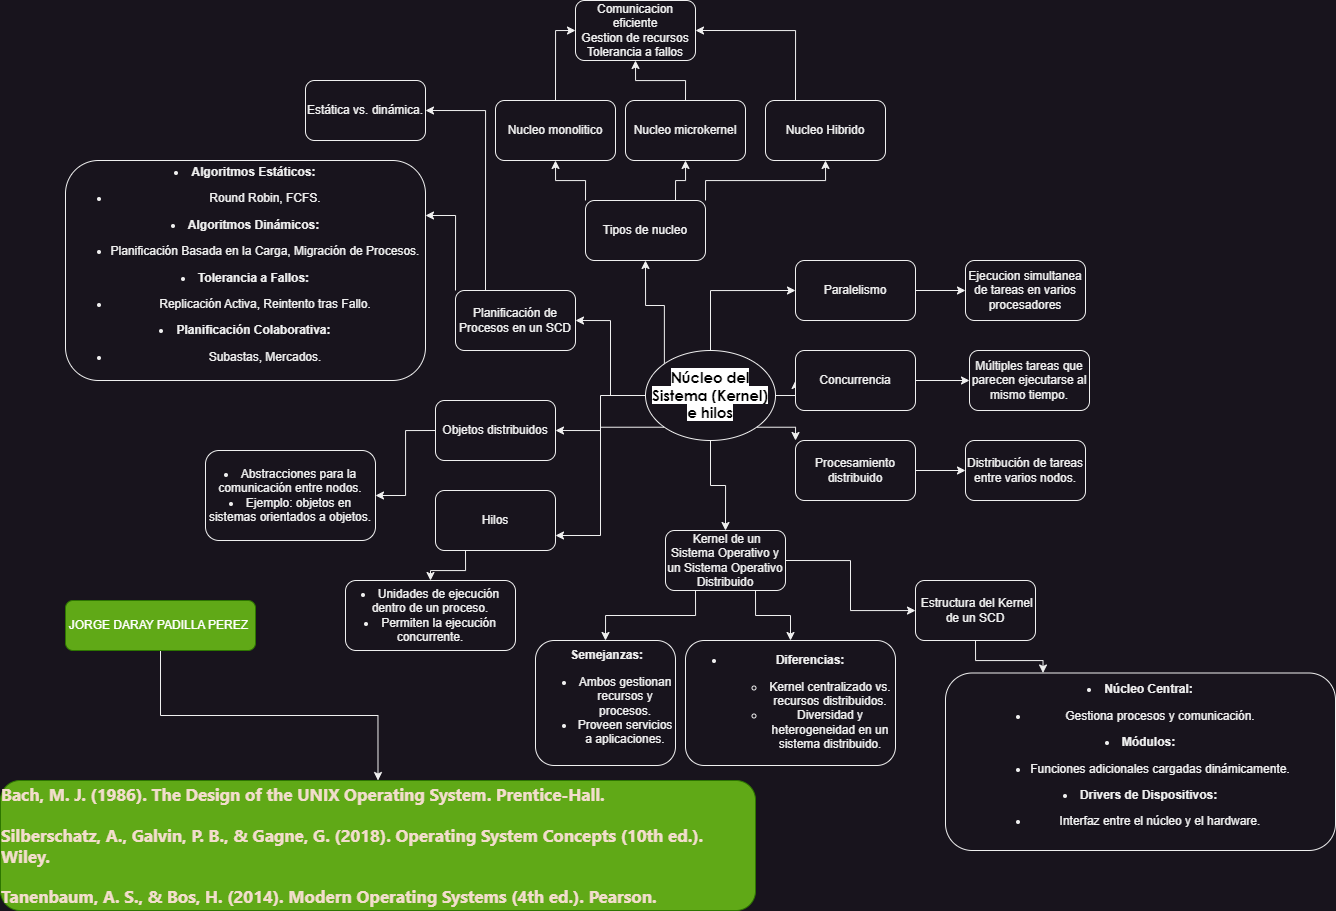

The diagram above was exported from draw.io. Its source (the exported page's mxGraphModel, read from the mxfile embedded in the PNG):
<mxGraphModel dx="2227" dy="2061" grid="1" gridSize="10" guides="1" tooltips="1" connect="1" arrows="1" fold="1" page="1" pageScale="1" pageWidth="827" pageHeight="1169" math="0" shadow="0">
  <root>
    <mxCell id="0" />
    <mxCell id="1" parent="0" />
    <mxCell id="MJu1OEQNpI1ivHfrJd_N-3" style="edgeStyle=orthogonalEdgeStyle;rounded=0;orthogonalLoop=1;jettySize=auto;html=1;exitX=0;exitY=0;exitDx=0;exitDy=0;entryX=0.5;entryY=1;entryDx=0;entryDy=0;" edge="1" parent="1" source="MJu1OEQNpI1ivHfrJd_N-1" target="MJu1OEQNpI1ivHfrJd_N-2">
      <mxGeometry relative="1" as="geometry" />
    </mxCell>
    <mxCell id="MJu1OEQNpI1ivHfrJd_N-16" style="edgeStyle=orthogonalEdgeStyle;rounded=0;orthogonalLoop=1;jettySize=auto;html=1;exitX=0.5;exitY=0;exitDx=0;exitDy=0;entryX=0;entryY=0.5;entryDx=0;entryDy=0;" edge="1" parent="1" source="MJu1OEQNpI1ivHfrJd_N-1" target="MJu1OEQNpI1ivHfrJd_N-15">
      <mxGeometry relative="1" as="geometry" />
    </mxCell>
    <mxCell id="MJu1OEQNpI1ivHfrJd_N-19" style="edgeStyle=orthogonalEdgeStyle;rounded=0;orthogonalLoop=1;jettySize=auto;html=1;exitX=1;exitY=0.5;exitDx=0;exitDy=0;entryX=0;entryY=0.5;entryDx=0;entryDy=0;" edge="1" parent="1" source="MJu1OEQNpI1ivHfrJd_N-1" target="MJu1OEQNpI1ivHfrJd_N-17">
      <mxGeometry relative="1" as="geometry" />
    </mxCell>
    <mxCell id="MJu1OEQNpI1ivHfrJd_N-20" style="edgeStyle=orthogonalEdgeStyle;rounded=0;orthogonalLoop=1;jettySize=auto;html=1;exitX=1;exitY=1;exitDx=0;exitDy=0;entryX=0;entryY=0;entryDx=0;entryDy=0;" edge="1" parent="1" source="MJu1OEQNpI1ivHfrJd_N-1" target="MJu1OEQNpI1ivHfrJd_N-18">
      <mxGeometry relative="1" as="geometry" />
    </mxCell>
    <mxCell id="MJu1OEQNpI1ivHfrJd_N-28" style="edgeStyle=orthogonalEdgeStyle;rounded=0;orthogonalLoop=1;jettySize=auto;html=1;exitX=0.5;exitY=1;exitDx=0;exitDy=0;entryX=0.5;entryY=0;entryDx=0;entryDy=0;" edge="1" parent="1" source="MJu1OEQNpI1ivHfrJd_N-1" target="MJu1OEQNpI1ivHfrJd_N-27">
      <mxGeometry relative="1" as="geometry" />
    </mxCell>
    <mxCell id="MJu1OEQNpI1ivHfrJd_N-47" style="edgeStyle=orthogonalEdgeStyle;rounded=0;orthogonalLoop=1;jettySize=auto;html=1;exitX=0;exitY=1;exitDx=0;exitDy=0;entryX=1;entryY=0.75;entryDx=0;entryDy=0;" edge="1" parent="1" source="MJu1OEQNpI1ivHfrJd_N-1" target="MJu1OEQNpI1ivHfrJd_N-38">
      <mxGeometry relative="1" as="geometry" />
    </mxCell>
    <mxCell id="MJu1OEQNpI1ivHfrJd_N-48" style="edgeStyle=orthogonalEdgeStyle;rounded=0;orthogonalLoop=1;jettySize=auto;html=1;exitX=0;exitY=0.5;exitDx=0;exitDy=0;entryX=1;entryY=0.5;entryDx=0;entryDy=0;" edge="1" parent="1" source="MJu1OEQNpI1ivHfrJd_N-1" target="MJu1OEQNpI1ivHfrJd_N-39">
      <mxGeometry relative="1" as="geometry" />
    </mxCell>
    <mxCell id="MJu1OEQNpI1ivHfrJd_N-49" style="edgeStyle=orthogonalEdgeStyle;rounded=0;orthogonalLoop=1;jettySize=auto;html=1;exitX=0;exitY=0.5;exitDx=0;exitDy=0;entryX=1;entryY=0.5;entryDx=0;entryDy=0;" edge="1" parent="1" source="MJu1OEQNpI1ivHfrJd_N-1" target="MJu1OEQNpI1ivHfrJd_N-46">
      <mxGeometry relative="1" as="geometry" />
    </mxCell>
    <mxCell id="MJu1OEQNpI1ivHfrJd_N-1" value="&lt;span style=&quot;box-sizing: border-box; font-weight: bolder; color: rgb(0, 0, 0); font-family: &amp;quot;Century Gothic&amp;quot;, Arial, Helvetica, sans-serif; font-size: 14.8052px; background-color: rgb(255, 255, 255);&quot;&gt;Núcleo del Sistema (Kernel) e hilos&lt;/span&gt;" style="ellipse;whiteSpace=wrap;html=1;" vertex="1" parent="1">
      <mxGeometry x="90" y="290" width="130" height="90" as="geometry" />
    </mxCell>
    <mxCell id="MJu1OEQNpI1ivHfrJd_N-7" style="edgeStyle=orthogonalEdgeStyle;rounded=0;orthogonalLoop=1;jettySize=auto;html=1;exitX=0;exitY=0;exitDx=0;exitDy=0;entryX=0.5;entryY=1;entryDx=0;entryDy=0;" edge="1" parent="1" source="MJu1OEQNpI1ivHfrJd_N-2" target="MJu1OEQNpI1ivHfrJd_N-4">
      <mxGeometry relative="1" as="geometry" />
    </mxCell>
    <mxCell id="MJu1OEQNpI1ivHfrJd_N-9" style="edgeStyle=orthogonalEdgeStyle;rounded=0;orthogonalLoop=1;jettySize=auto;html=1;exitX=0.75;exitY=0;exitDx=0;exitDy=0;entryX=0.5;entryY=1;entryDx=0;entryDy=0;" edge="1" parent="1" source="MJu1OEQNpI1ivHfrJd_N-2" target="MJu1OEQNpI1ivHfrJd_N-5">
      <mxGeometry relative="1" as="geometry" />
    </mxCell>
    <mxCell id="MJu1OEQNpI1ivHfrJd_N-10" style="edgeStyle=orthogonalEdgeStyle;rounded=0;orthogonalLoop=1;jettySize=auto;html=1;exitX=1;exitY=0;exitDx=0;exitDy=0;entryX=0.5;entryY=1;entryDx=0;entryDy=0;" edge="1" parent="1" source="MJu1OEQNpI1ivHfrJd_N-2" target="MJu1OEQNpI1ivHfrJd_N-6">
      <mxGeometry relative="1" as="geometry" />
    </mxCell>
    <mxCell id="MJu1OEQNpI1ivHfrJd_N-2" value="Tipos de nucleo" style="rounded=1;whiteSpace=wrap;html=1;" vertex="1" parent="1">
      <mxGeometry x="30" y="140" width="120" height="60" as="geometry" />
    </mxCell>
    <mxCell id="MJu1OEQNpI1ivHfrJd_N-12" style="edgeStyle=orthogonalEdgeStyle;rounded=0;orthogonalLoop=1;jettySize=auto;html=1;exitX=0.5;exitY=0;exitDx=0;exitDy=0;entryX=0;entryY=0.5;entryDx=0;entryDy=0;" edge="1" parent="1" source="MJu1OEQNpI1ivHfrJd_N-4" target="MJu1OEQNpI1ivHfrJd_N-11">
      <mxGeometry relative="1" as="geometry" />
    </mxCell>
    <mxCell id="MJu1OEQNpI1ivHfrJd_N-4" value="Nucleo monolitico" style="rounded=1;whiteSpace=wrap;html=1;" vertex="1" parent="1">
      <mxGeometry x="-60" y="40" width="120" height="60" as="geometry" />
    </mxCell>
    <mxCell id="MJu1OEQNpI1ivHfrJd_N-13" style="edgeStyle=orthogonalEdgeStyle;rounded=0;orthogonalLoop=1;jettySize=auto;html=1;exitX=0.5;exitY=0;exitDx=0;exitDy=0;entryX=0.5;entryY=1;entryDx=0;entryDy=0;" edge="1" parent="1" source="MJu1OEQNpI1ivHfrJd_N-5" target="MJu1OEQNpI1ivHfrJd_N-11">
      <mxGeometry relative="1" as="geometry" />
    </mxCell>
    <mxCell id="MJu1OEQNpI1ivHfrJd_N-5" value="Nucleo microkernel" style="rounded=1;whiteSpace=wrap;html=1;" vertex="1" parent="1">
      <mxGeometry x="70" y="40" width="120" height="60" as="geometry" />
    </mxCell>
    <mxCell id="MJu1OEQNpI1ivHfrJd_N-14" style="edgeStyle=orthogonalEdgeStyle;rounded=0;orthogonalLoop=1;jettySize=auto;html=1;exitX=0.25;exitY=0;exitDx=0;exitDy=0;entryX=1;entryY=0.5;entryDx=0;entryDy=0;" edge="1" parent="1" source="MJu1OEQNpI1ivHfrJd_N-6" target="MJu1OEQNpI1ivHfrJd_N-11">
      <mxGeometry relative="1" as="geometry" />
    </mxCell>
    <mxCell id="MJu1OEQNpI1ivHfrJd_N-6" value="Nucleo Hibrido" style="rounded=1;whiteSpace=wrap;html=1;" vertex="1" parent="1">
      <mxGeometry x="210" y="40" width="120" height="60" as="geometry" />
    </mxCell>
    <mxCell id="MJu1OEQNpI1ivHfrJd_N-11" value="Comunicacion eficiente&lt;div&gt;Gestion de recursos&lt;/div&gt;&lt;div&gt;Tolerancia a fallos&lt;/div&gt;" style="rounded=1;whiteSpace=wrap;html=1;" vertex="1" parent="1">
      <mxGeometry x="20" y="-60" width="120" height="60" as="geometry" />
    </mxCell>
    <mxCell id="MJu1OEQNpI1ivHfrJd_N-24" style="edgeStyle=orthogonalEdgeStyle;rounded=0;orthogonalLoop=1;jettySize=auto;html=1;exitX=1;exitY=0.5;exitDx=0;exitDy=0;entryX=0;entryY=0.5;entryDx=0;entryDy=0;" edge="1" parent="1" source="MJu1OEQNpI1ivHfrJd_N-15" target="MJu1OEQNpI1ivHfrJd_N-21">
      <mxGeometry relative="1" as="geometry" />
    </mxCell>
    <mxCell id="MJu1OEQNpI1ivHfrJd_N-15" value="Paralelismo" style="rounded=1;whiteSpace=wrap;html=1;" vertex="1" parent="1">
      <mxGeometry x="240" y="200" width="120" height="60" as="geometry" />
    </mxCell>
    <mxCell id="MJu1OEQNpI1ivHfrJd_N-25" style="edgeStyle=orthogonalEdgeStyle;rounded=0;orthogonalLoop=1;jettySize=auto;html=1;exitX=1;exitY=0.5;exitDx=0;exitDy=0;entryX=0;entryY=0.5;entryDx=0;entryDy=0;" edge="1" parent="1" source="MJu1OEQNpI1ivHfrJd_N-17" target="MJu1OEQNpI1ivHfrJd_N-22">
      <mxGeometry relative="1" as="geometry" />
    </mxCell>
    <mxCell id="MJu1OEQNpI1ivHfrJd_N-17" value="Concurrencia" style="rounded=1;whiteSpace=wrap;html=1;" vertex="1" parent="1">
      <mxGeometry x="240" y="290" width="120" height="60" as="geometry" />
    </mxCell>
    <mxCell id="MJu1OEQNpI1ivHfrJd_N-26" style="edgeStyle=orthogonalEdgeStyle;rounded=0;orthogonalLoop=1;jettySize=auto;html=1;exitX=1;exitY=0.5;exitDx=0;exitDy=0;entryX=0;entryY=0.5;entryDx=0;entryDy=0;" edge="1" parent="1" source="MJu1OEQNpI1ivHfrJd_N-18" target="MJu1OEQNpI1ivHfrJd_N-23">
      <mxGeometry relative="1" as="geometry" />
    </mxCell>
    <mxCell id="MJu1OEQNpI1ivHfrJd_N-18" value="Procesamiento distribuido" style="rounded=1;whiteSpace=wrap;html=1;" vertex="1" parent="1">
      <mxGeometry x="240" y="380" width="120" height="60" as="geometry" />
    </mxCell>
    <mxCell id="MJu1OEQNpI1ivHfrJd_N-21" value="Ejecucion simultanea de tareas en varios procesadores" style="rounded=1;whiteSpace=wrap;html=1;" vertex="1" parent="1">
      <mxGeometry x="410" y="200" width="120" height="60" as="geometry" />
    </mxCell>
    <mxCell id="MJu1OEQNpI1ivHfrJd_N-22" value="Múltiples tareas que parecen ejecutarse al mismo tiempo." style="rounded=1;whiteSpace=wrap;html=1;" vertex="1" parent="1">
      <mxGeometry x="414" y="290" width="120" height="60" as="geometry" />
    </mxCell>
    <mxCell id="MJu1OEQNpI1ivHfrJd_N-23" value="Distribución de tareas entre varios nodos." style="rounded=1;whiteSpace=wrap;html=1;" vertex="1" parent="1">
      <mxGeometry x="410" y="380" width="120" height="60" as="geometry" />
    </mxCell>
    <mxCell id="MJu1OEQNpI1ivHfrJd_N-32" style="edgeStyle=orthogonalEdgeStyle;rounded=0;orthogonalLoop=1;jettySize=auto;html=1;exitX=0.25;exitY=1;exitDx=0;exitDy=0;entryX=0.5;entryY=0;entryDx=0;entryDy=0;" edge="1" parent="1" source="MJu1OEQNpI1ivHfrJd_N-27" target="MJu1OEQNpI1ivHfrJd_N-29">
      <mxGeometry relative="1" as="geometry" />
    </mxCell>
    <mxCell id="MJu1OEQNpI1ivHfrJd_N-33" style="edgeStyle=orthogonalEdgeStyle;rounded=0;orthogonalLoop=1;jettySize=auto;html=1;exitX=0.75;exitY=1;exitDx=0;exitDy=0;entryX=0.5;entryY=0;entryDx=0;entryDy=0;" edge="1" parent="1" source="MJu1OEQNpI1ivHfrJd_N-27" target="MJu1OEQNpI1ivHfrJd_N-31">
      <mxGeometry relative="1" as="geometry" />
    </mxCell>
    <mxCell id="MJu1OEQNpI1ivHfrJd_N-36" style="edgeStyle=orthogonalEdgeStyle;rounded=0;orthogonalLoop=1;jettySize=auto;html=1;exitX=1;exitY=0.5;exitDx=0;exitDy=0;" edge="1" parent="1" source="MJu1OEQNpI1ivHfrJd_N-27" target="MJu1OEQNpI1ivHfrJd_N-34">
      <mxGeometry relative="1" as="geometry" />
    </mxCell>
    <mxCell id="MJu1OEQNpI1ivHfrJd_N-27" value="&amp;nbsp;Kernel de un Sistema Operativo y un Sistema Operativo Distribuido" style="rounded=1;whiteSpace=wrap;html=1;" vertex="1" parent="1">
      <mxGeometry x="110" y="470" width="120" height="60" as="geometry" />
    </mxCell>
    <mxCell id="MJu1OEQNpI1ivHfrJd_N-29" value="&amp;nbsp;&lt;strong style=&quot;background-color: initial;&quot;&gt;Semejanzas:&lt;/strong&gt;&lt;ul&gt;&lt;li&gt;Ambos gestionan recursos y procesos.&lt;/li&gt;&lt;li&gt;Proveen servicios a aplicaciones.&lt;/li&gt;&lt;/ul&gt;" style="rounded=1;whiteSpace=wrap;html=1;" vertex="1" parent="1">
      <mxGeometry x="-20" y="580" width="140" height="125" as="geometry" />
    </mxCell>
    <mxCell id="MJu1OEQNpI1ivHfrJd_N-31" value="&lt;ul&gt;&lt;li&gt;&lt;p&gt;&lt;strong&gt;Diferencias:&lt;/strong&gt;&lt;/p&gt;&lt;ul&gt;&lt;li&gt;Kernel centralizado vs. recursos distribuidos.&lt;/li&gt;&lt;li&gt;Diversidad y heterogeneidad en un sistema distribuido.&lt;/li&gt;&lt;/ul&gt;&lt;/li&gt;&lt;/ul&gt;&lt;h3&gt;&lt;/h3&gt;" style="rounded=1;whiteSpace=wrap;html=1;" vertex="1" parent="1">
      <mxGeometry x="130" y="580" width="210" height="125" as="geometry" />
    </mxCell>
    <mxCell id="MJu1OEQNpI1ivHfrJd_N-37" style="edgeStyle=orthogonalEdgeStyle;rounded=0;orthogonalLoop=1;jettySize=auto;html=1;exitX=0.5;exitY=1;exitDx=0;exitDy=0;entryX=0.25;entryY=0;entryDx=0;entryDy=0;" edge="1" parent="1" source="MJu1OEQNpI1ivHfrJd_N-34" target="MJu1OEQNpI1ivHfrJd_N-35">
      <mxGeometry relative="1" as="geometry" />
    </mxCell>
    <mxCell id="MJu1OEQNpI1ivHfrJd_N-34" value="&amp;nbsp;Estructura del Kernel de un SCD" style="rounded=1;whiteSpace=wrap;html=1;" vertex="1" parent="1">
      <mxGeometry x="360" y="520" width="120" height="60" as="geometry" />
    </mxCell>
    <mxCell id="MJu1OEQNpI1ivHfrJd_N-35" value="&lt;li&gt;&lt;strong&gt;Núcleo Central:&lt;/strong&gt;&lt;ul&gt;&lt;li&gt;Gestiona procesos y comunicación.&lt;/li&gt;&lt;/ul&gt;&lt;/li&gt;&lt;li&gt;&lt;strong&gt;Módulos:&lt;/strong&gt;&lt;ul&gt;&lt;li&gt;Funciones adicionales cargadas dinámicamente.&lt;/li&gt;&lt;/ul&gt;&lt;/li&gt;&lt;li&gt;&lt;strong&gt;Drivers de Dispositivos:&lt;/strong&gt;&lt;ul&gt;&lt;li&gt;Interfaz entre el núcleo y el hardware.&lt;/li&gt;&lt;/ul&gt;&lt;/li&gt;" style="rounded=1;whiteSpace=wrap;html=1;" vertex="1" parent="1">
      <mxGeometry x="390" y="612.5" width="390" height="177.5" as="geometry" />
    </mxCell>
    <mxCell id="MJu1OEQNpI1ivHfrJd_N-41" style="edgeStyle=orthogonalEdgeStyle;rounded=0;orthogonalLoop=1;jettySize=auto;html=1;exitX=0.25;exitY=1;exitDx=0;exitDy=0;entryX=0.5;entryY=0;entryDx=0;entryDy=0;" edge="1" parent="1" source="MJu1OEQNpI1ivHfrJd_N-38" target="MJu1OEQNpI1ivHfrJd_N-40">
      <mxGeometry relative="1" as="geometry" />
    </mxCell>
    <mxCell id="MJu1OEQNpI1ivHfrJd_N-38" value="Hilos" style="rounded=1;whiteSpace=wrap;html=1;" vertex="1" parent="1">
      <mxGeometry x="-120" y="430" width="120" height="60" as="geometry" />
    </mxCell>
    <mxCell id="MJu1OEQNpI1ivHfrJd_N-43" style="edgeStyle=orthogonalEdgeStyle;rounded=0;orthogonalLoop=1;jettySize=auto;html=1;exitX=0;exitY=0.5;exitDx=0;exitDy=0;entryX=1;entryY=0.5;entryDx=0;entryDy=0;" edge="1" parent="1" source="MJu1OEQNpI1ivHfrJd_N-39" target="MJu1OEQNpI1ivHfrJd_N-42">
      <mxGeometry relative="1" as="geometry" />
    </mxCell>
    <mxCell id="MJu1OEQNpI1ivHfrJd_N-39" value="Objetos distribuidos" style="rounded=1;whiteSpace=wrap;html=1;" vertex="1" parent="1">
      <mxGeometry x="-120" y="340" width="120" height="60" as="geometry" />
    </mxCell>
    <mxCell id="MJu1OEQNpI1ivHfrJd_N-40" value="&lt;li&gt;Unidades de ejecución dentro de un proceso.&lt;/li&gt;&lt;li&gt;Permiten la ejecución concurrente.&lt;/li&gt;" style="rounded=1;whiteSpace=wrap;html=1;" vertex="1" parent="1">
      <mxGeometry x="-210" y="520" width="170" height="70" as="geometry" />
    </mxCell>
    <mxCell id="MJu1OEQNpI1ivHfrJd_N-42" value="&lt;li&gt;Abstracciones para la comunicación entre nodos.&lt;/li&gt;&lt;li&gt;Ejemplo: objetos en sistemas orientados a objetos.&lt;/li&gt;" style="rounded=1;whiteSpace=wrap;html=1;" vertex="1" parent="1">
      <mxGeometry x="-350" y="390" width="170" height="90" as="geometry" />
    </mxCell>
    <mxCell id="MJu1OEQNpI1ivHfrJd_N-52" style="edgeStyle=orthogonalEdgeStyle;rounded=0;orthogonalLoop=1;jettySize=auto;html=1;exitX=0.25;exitY=0;exitDx=0;exitDy=0;entryX=1;entryY=0.5;entryDx=0;entryDy=0;" edge="1" parent="1" source="MJu1OEQNpI1ivHfrJd_N-46" target="MJu1OEQNpI1ivHfrJd_N-51">
      <mxGeometry relative="1" as="geometry" />
    </mxCell>
    <mxCell id="MJu1OEQNpI1ivHfrJd_N-53" style="edgeStyle=orthogonalEdgeStyle;rounded=0;orthogonalLoop=1;jettySize=auto;html=1;exitX=0;exitY=0;exitDx=0;exitDy=0;entryX=1;entryY=0.25;entryDx=0;entryDy=0;" edge="1" parent="1" source="MJu1OEQNpI1ivHfrJd_N-46" target="MJu1OEQNpI1ivHfrJd_N-50">
      <mxGeometry relative="1" as="geometry" />
    </mxCell>
    <mxCell id="MJu1OEQNpI1ivHfrJd_N-46" value="Planificación de Procesos en un SCD" style="rounded=1;whiteSpace=wrap;html=1;" vertex="1" parent="1">
      <mxGeometry x="-100" y="230" width="120" height="60" as="geometry" />
    </mxCell>
    <mxCell id="MJu1OEQNpI1ivHfrJd_N-50" value="&lt;li&gt;&lt;strong&gt;Algoritmos Estáticos:&lt;/strong&gt;&lt;ul&gt;&lt;li&gt;Round Robin, FCFS.&lt;/li&gt;&lt;/ul&gt;&lt;/li&gt;&lt;li&gt;&lt;strong&gt;Algoritmos Dinámicos:&lt;/strong&gt;&lt;ul&gt;&lt;li&gt;Planificación Basada en la Carga, Migración de Procesos.&lt;/li&gt;&lt;/ul&gt;&lt;/li&gt;&lt;li&gt;&lt;strong&gt;Tolerancia a Fallos:&lt;/strong&gt;&lt;ul&gt;&lt;li&gt;Replicación Activa, Reintento tras Fallo.&lt;/li&gt;&lt;/ul&gt;&lt;/li&gt;&lt;li&gt;&lt;strong&gt;Planificación Colaborativa:&lt;/strong&gt;&lt;ul&gt;&lt;li&gt;Subastas, Mercados.&lt;/li&gt;&lt;/ul&gt;&lt;/li&gt;" style="rounded=1;whiteSpace=wrap;html=1;" vertex="1" parent="1">
      <mxGeometry x="-490" y="100" width="360" height="220" as="geometry" />
    </mxCell>
    <mxCell id="MJu1OEQNpI1ivHfrJd_N-51" value="Estática vs. dinámica." style="rounded=1;whiteSpace=wrap;html=1;" vertex="1" parent="1">
      <mxGeometry x="-250" y="20" width="120" height="60" as="geometry" />
    </mxCell>
    <mxCell id="MJu1OEQNpI1ivHfrJd_N-56" style="edgeStyle=orthogonalEdgeStyle;rounded=0;orthogonalLoop=1;jettySize=auto;html=1;exitX=0.5;exitY=1;exitDx=0;exitDy=0;entryX=0.5;entryY=0;entryDx=0;entryDy=0;" edge="1" parent="1" source="MJu1OEQNpI1ivHfrJd_N-54" target="MJu1OEQNpI1ivHfrJd_N-55">
      <mxGeometry relative="1" as="geometry" />
    </mxCell>
    <mxCell id="MJu1OEQNpI1ivHfrJd_N-54" value="JORGE DARAY PADILLA PEREZ&amp;nbsp;" style="rounded=1;whiteSpace=wrap;html=1;fillColor=#60a917;fontColor=#ffffff;strokeColor=#2D7600;" vertex="1" parent="1">
      <mxGeometry x="-490" y="540" width="190" height="50" as="geometry" />
    </mxCell>
    <mxCell id="MJu1OEQNpI1ivHfrJd_N-55" value="&lt;div style=&quot;text-align: left;&quot;&gt;&lt;div&gt;&lt;font face=&quot;Ginto, ui-sans-serif, system-ui, sans-serif, Apple Color Emoji, Segoe UI Emoji, Segoe UI Symbol, Noto Color Emoji&quot; color=&quot;#f2ddcc&quot;&gt;&lt;span style=&quot;font-size: 17px;&quot;&gt;&lt;b&gt;&lt;div style=&quot;&quot;&gt;Bach, M. J. (1986). The Design of the UNIX Operating System. Prentice-Hall.&lt;/div&gt;&lt;div style=&quot;&quot;&gt;&lt;br&gt;&lt;/div&gt;&lt;div style=&quot;&quot;&gt;Silberschatz, A., Galvin, P. B., &amp;amp; Gagne, G. (2018). Operating System Concepts (10th ed.). Wiley.&lt;/div&gt;&lt;div style=&quot;&quot;&gt;&lt;br&gt;&lt;/div&gt;&lt;div style=&quot;&quot;&gt;Tanenbaum, A. S., &amp;amp; Bos, H. (2014). Modern Operating Systems (4th ed.). Pearson.&lt;/div&gt;&lt;/b&gt;&lt;/span&gt;&lt;/font&gt;&lt;/div&gt;&lt;/div&gt;" style="rounded=1;whiteSpace=wrap;html=1;fillColor=#60a917;fontColor=#ffffff;strokeColor=#2D7600;" vertex="1" parent="1">
      <mxGeometry x="-555" y="720" width="755" height="130" as="geometry" />
    </mxCell>
  </root>
</mxGraphModel>